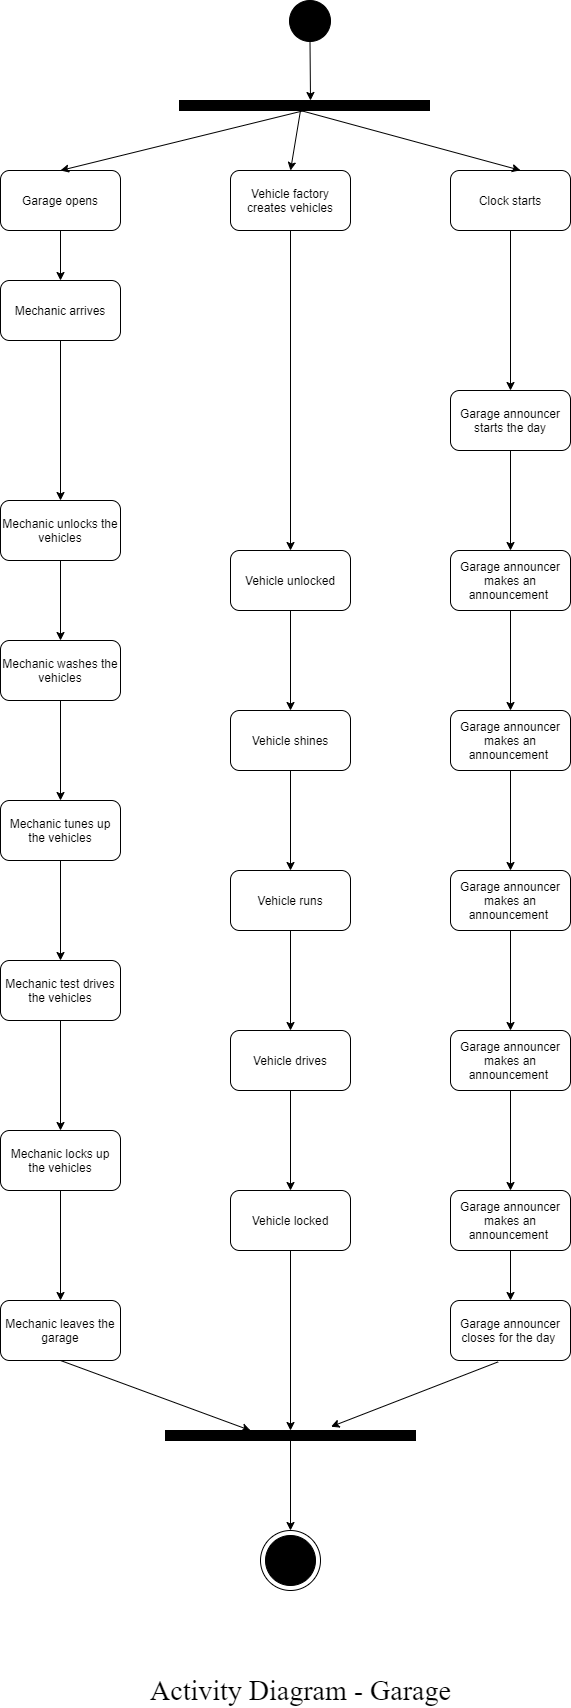

The diagram above was exported from draw.io. Its source (the exported page's mxGraphModel, read from the mxfile embedded in the PNG):
<mxGraphModel dx="1730" dy="1028" grid="1" gridSize="10" guides="1" tooltips="1" connect="1" arrows="1" fold="1" page="1" pageScale="1" pageWidth="2339" pageHeight="3300" math="0" shadow="0">
  <root>
    <mxCell id="0" />
    <mxCell id="1" parent="0" />
    <mxCell id="j-JXnea5LQVujWRStHSg-1" value="Garage opens" style="rounded=1;whiteSpace=wrap;html=1;" parent="1" vertex="1">
      <mxGeometry x="110" y="260" width="120" height="60" as="geometry" />
    </mxCell>
    <mxCell id="j-JXnea5LQVujWRStHSg-2" value="Mechanic arrives" style="rounded=1;whiteSpace=wrap;html=1;" parent="1" vertex="1">
      <mxGeometry x="110" y="370" width="120" height="60" as="geometry" />
    </mxCell>
    <mxCell id="j-JXnea5LQVujWRStHSg-3" value="Vehicle factory creates vehicles" style="rounded=1;whiteSpace=wrap;html=1;" parent="1" vertex="1">
      <mxGeometry x="340" y="260" width="120" height="60" as="geometry" />
    </mxCell>
    <mxCell id="j-JXnea5LQVujWRStHSg-4" value="Garage announcer starts the day" style="rounded=1;whiteSpace=wrap;html=1;" parent="1" vertex="1">
      <mxGeometry x="560" y="480" width="120" height="60" as="geometry" />
    </mxCell>
    <mxCell id="j-JXnea5LQVujWRStHSg-5" value="" style="rounded=0;whiteSpace=wrap;html=1;fillColor=#000000;" parent="1" vertex="1">
      <mxGeometry x="289" y="190" width="250" height="10" as="geometry" />
    </mxCell>
    <mxCell id="j-JXnea5LQVujWRStHSg-6" value="" style="ellipse;whiteSpace=wrap;html=1;aspect=fixed;fillColor=#000000;" parent="1" vertex="1">
      <mxGeometry x="399" y="90" width="41" height="41" as="geometry" />
    </mxCell>
    <mxCell id="j-JXnea5LQVujWRStHSg-7" value="Clock starts" style="rounded=1;whiteSpace=wrap;html=1;fillColor=#FFFFFF;" parent="1" vertex="1">
      <mxGeometry x="560" y="260" width="120" height="60" as="geometry" />
    </mxCell>
    <mxCell id="j-JXnea5LQVujWRStHSg-9" value="Mechanic unlocks the vehicles" style="rounded=1;whiteSpace=wrap;html=1;fillColor=#FFFFFF;" parent="1" vertex="1">
      <mxGeometry x="110" y="590" width="120" height="60" as="geometry" />
    </mxCell>
    <mxCell id="j-JXnea5LQVujWRStHSg-10" value="Mechanic washes the vehicles" style="rounded=1;whiteSpace=wrap;html=1;fillColor=#FFFFFF;" parent="1" vertex="1">
      <mxGeometry x="110" y="730" width="120" height="60" as="geometry" />
    </mxCell>
    <mxCell id="j-JXnea5LQVujWRStHSg-11" value="Garage announcer makes an announcement&amp;nbsp;" style="rounded=1;whiteSpace=wrap;html=1;fillColor=#FFFFFF;" parent="1" vertex="1">
      <mxGeometry x="560" y="640" width="120" height="60" as="geometry" />
    </mxCell>
    <mxCell id="j-JXnea5LQVujWRStHSg-12" value="Mechanic tunes up the vehicles" style="rounded=1;whiteSpace=wrap;html=1;fillColor=#FFFFFF;" parent="1" vertex="1">
      <mxGeometry x="110" y="890" width="120" height="60" as="geometry" />
    </mxCell>
    <mxCell id="j-JXnea5LQVujWRStHSg-13" value="Mechanic test drives the vehicles" style="rounded=1;whiteSpace=wrap;html=1;fillColor=#FFFFFF;" parent="1" vertex="1">
      <mxGeometry x="110" y="1050" width="120" height="60" as="geometry" />
    </mxCell>
    <mxCell id="j-JXnea5LQVujWRStHSg-14" value="Mechanic locks up the vehicles" style="rounded=1;whiteSpace=wrap;html=1;fillColor=#FFFFFF;" parent="1" vertex="1">
      <mxGeometry x="110" y="1220" width="120" height="60" as="geometry" />
    </mxCell>
    <mxCell id="j-JXnea5LQVujWRStHSg-15" value="Garage announcer makes an announcement&amp;nbsp;" style="rounded=1;whiteSpace=wrap;html=1;fillColor=#FFFFFF;" parent="1" vertex="1">
      <mxGeometry x="560" y="800" width="120" height="60" as="geometry" />
    </mxCell>
    <mxCell id="j-JXnea5LQVujWRStHSg-16" value="Garage announcer makes an announcement&amp;nbsp;" style="rounded=1;whiteSpace=wrap;html=1;fillColor=#FFFFFF;" parent="1" vertex="1">
      <mxGeometry x="560" y="960" width="120" height="60" as="geometry" />
    </mxCell>
    <mxCell id="j-JXnea5LQVujWRStHSg-18" value="Garage announcer makes an announcement&amp;nbsp;" style="rounded=1;whiteSpace=wrap;html=1;fillColor=#FFFFFF;" parent="1" vertex="1">
      <mxGeometry x="560" y="1120" width="120" height="60" as="geometry" />
    </mxCell>
    <mxCell id="j-JXnea5LQVujWRStHSg-19" value="Garage announcer makes an announcement&amp;nbsp;" style="rounded=1;whiteSpace=wrap;html=1;fillColor=#FFFFFF;" parent="1" vertex="1">
      <mxGeometry x="560" y="1280" width="120" height="60" as="geometry" />
    </mxCell>
    <mxCell id="j-JXnea5LQVujWRStHSg-20" value="Vehicle unlocked" style="rounded=1;whiteSpace=wrap;html=1;fillColor=#FFFFFF;" parent="1" vertex="1">
      <mxGeometry x="340" y="640" width="120" height="60" as="geometry" />
    </mxCell>
    <mxCell id="j-JXnea5LQVujWRStHSg-21" value="Vehicle shines" style="rounded=1;whiteSpace=wrap;html=1;fillColor=#FFFFFF;" parent="1" vertex="1">
      <mxGeometry x="340" y="800" width="120" height="60" as="geometry" />
    </mxCell>
    <mxCell id="j-JXnea5LQVujWRStHSg-22" value="Vehicle runs" style="rounded=1;whiteSpace=wrap;html=1;fillColor=#FFFFFF;" parent="1" vertex="1">
      <mxGeometry x="340" y="960" width="120" height="60" as="geometry" />
    </mxCell>
    <mxCell id="j-JXnea5LQVujWRStHSg-23" value="Vehicle drives" style="rounded=1;whiteSpace=wrap;html=1;fillColor=#FFFFFF;" parent="1" vertex="1">
      <mxGeometry x="340" y="1120" width="120" height="60" as="geometry" />
    </mxCell>
    <mxCell id="j-JXnea5LQVujWRStHSg-24" value="Vehicle locked" style="rounded=1;whiteSpace=wrap;html=1;fillColor=#FFFFFF;" parent="1" vertex="1">
      <mxGeometry x="340" y="1280" width="120" height="60" as="geometry" />
    </mxCell>
    <mxCell id="j-JXnea5LQVujWRStHSg-25" value="Mechanic leaves the garage" style="rounded=1;whiteSpace=wrap;html=1;fillColor=#FFFFFF;" parent="1" vertex="1">
      <mxGeometry x="110" y="1390" width="120" height="60" as="geometry" />
    </mxCell>
    <mxCell id="j-JXnea5LQVujWRStHSg-26" value="Garage announcer closes for the day&amp;nbsp;" style="rounded=1;whiteSpace=wrap;html=1;fillColor=#FFFFFF;" parent="1" vertex="1">
      <mxGeometry x="560" y="1390" width="120" height="60" as="geometry" />
    </mxCell>
    <mxCell id="j-JXnea5LQVujWRStHSg-27" value="" style="ellipse;whiteSpace=wrap;html=1;aspect=fixed;fillColor=#FFFFFF;" parent="1" vertex="1">
      <mxGeometry x="370" y="1620" width="60" height="60" as="geometry" />
    </mxCell>
    <mxCell id="j-JXnea5LQVujWRStHSg-28" value="" style="ellipse;whiteSpace=wrap;html=1;aspect=fixed;fillColor=#000000;" parent="1" vertex="1">
      <mxGeometry x="375" y="1625" width="50" height="50" as="geometry" />
    </mxCell>
    <mxCell id="j-JXnea5LQVujWRStHSg-29" value="" style="endArrow=classic;html=1;exitX=0.5;exitY=1;exitDx=0;exitDy=0;entryX=0.5;entryY=0;entryDx=0;entryDy=0;" parent="1" source="j-JXnea5LQVujWRStHSg-5" target="j-JXnea5LQVujWRStHSg-1" edge="1">
      <mxGeometry width="50" height="50" relative="1" as="geometry">
        <mxPoint x="390" y="340" as="sourcePoint" />
        <mxPoint x="440" y="290" as="targetPoint" />
      </mxGeometry>
    </mxCell>
    <mxCell id="j-JXnea5LQVujWRStHSg-30" value="" style="endArrow=classic;html=1;entryX=0.5;entryY=0;entryDx=0;entryDy=0;" parent="1" target="j-JXnea5LQVujWRStHSg-3" edge="1">
      <mxGeometry width="50" height="50" relative="1" as="geometry">
        <mxPoint x="410" y="200" as="sourcePoint" />
        <mxPoint x="440" y="290" as="targetPoint" />
      </mxGeometry>
    </mxCell>
    <mxCell id="j-JXnea5LQVujWRStHSg-31" value="" style="endArrow=classic;html=1;entryX=0.583;entryY=-0.003;entryDx=0;entryDy=0;entryPerimeter=0;" parent="1" target="j-JXnea5LQVujWRStHSg-7" edge="1">
      <mxGeometry width="50" height="50" relative="1" as="geometry">
        <mxPoint x="410" y="200" as="sourcePoint" />
        <mxPoint x="440" y="290" as="targetPoint" />
      </mxGeometry>
    </mxCell>
    <mxCell id="j-JXnea5LQVujWRStHSg-32" value="" style="endArrow=classic;html=1;exitX=0.5;exitY=1;exitDx=0;exitDy=0;entryX=0.5;entryY=0;entryDx=0;entryDy=0;" parent="1" source="j-JXnea5LQVujWRStHSg-1" target="j-JXnea5LQVujWRStHSg-2" edge="1">
      <mxGeometry width="50" height="50" relative="1" as="geometry">
        <mxPoint x="390" y="440" as="sourcePoint" />
        <mxPoint x="440" y="390" as="targetPoint" />
      </mxGeometry>
    </mxCell>
    <mxCell id="j-JXnea5LQVujWRStHSg-33" value="" style="endArrow=classic;html=1;exitX=0.5;exitY=1;exitDx=0;exitDy=0;entryX=0.5;entryY=0;entryDx=0;entryDy=0;" parent="1" source="j-JXnea5LQVujWRStHSg-2" edge="1" target="j-JXnea5LQVujWRStHSg-9">
      <mxGeometry width="50" height="50" relative="1" as="geometry">
        <mxPoint x="180" y="330" as="sourcePoint" />
        <mxPoint x="180" y="590" as="targetPoint" />
      </mxGeometry>
    </mxCell>
    <mxCell id="j-JXnea5LQVujWRStHSg-34" value="" style="endArrow=classic;html=1;exitX=0.5;exitY=1;exitDx=0;exitDy=0;entryX=0.5;entryY=0;entryDx=0;entryDy=0;" parent="1" source="j-JXnea5LQVujWRStHSg-9" target="j-JXnea5LQVujWRStHSg-10" edge="1">
      <mxGeometry width="50" height="50" relative="1" as="geometry">
        <mxPoint x="190" y="340" as="sourcePoint" />
        <mxPoint x="190" y="390" as="targetPoint" />
      </mxGeometry>
    </mxCell>
    <mxCell id="j-JXnea5LQVujWRStHSg-35" value="" style="endArrow=classic;html=1;exitX=0.5;exitY=1;exitDx=0;exitDy=0;entryX=0.5;entryY=0;entryDx=0;entryDy=0;" parent="1" source="j-JXnea5LQVujWRStHSg-10" target="j-JXnea5LQVujWRStHSg-12" edge="1">
      <mxGeometry width="50" height="50" relative="1" as="geometry">
        <mxPoint x="200" y="350" as="sourcePoint" />
        <mxPoint x="200" y="400" as="targetPoint" />
      </mxGeometry>
    </mxCell>
    <mxCell id="j-JXnea5LQVujWRStHSg-36" value="" style="endArrow=classic;html=1;exitX=0.5;exitY=1;exitDx=0;exitDy=0;entryX=0.5;entryY=0;entryDx=0;entryDy=0;" parent="1" source="j-JXnea5LQVujWRStHSg-12" target="j-JXnea5LQVujWRStHSg-13" edge="1">
      <mxGeometry width="50" height="50" relative="1" as="geometry">
        <mxPoint x="210" y="360" as="sourcePoint" />
        <mxPoint x="210" y="410" as="targetPoint" />
      </mxGeometry>
    </mxCell>
    <mxCell id="j-JXnea5LQVujWRStHSg-37" value="" style="endArrow=classic;html=1;exitX=0.5;exitY=1;exitDx=0;exitDy=0;entryX=0.5;entryY=0;entryDx=0;entryDy=0;" parent="1" source="j-JXnea5LQVujWRStHSg-13" target="j-JXnea5LQVujWRStHSg-14" edge="1">
      <mxGeometry width="50" height="50" relative="1" as="geometry">
        <mxPoint x="190" y="960" as="sourcePoint" />
        <mxPoint x="190" y="1060" as="targetPoint" />
      </mxGeometry>
    </mxCell>
    <mxCell id="j-JXnea5LQVujWRStHSg-38" value="" style="endArrow=classic;html=1;exitX=0.5;exitY=1;exitDx=0;exitDy=0;entryX=0.5;entryY=0;entryDx=0;entryDy=0;" parent="1" source="j-JXnea5LQVujWRStHSg-14" edge="1" target="j-JXnea5LQVujWRStHSg-25">
      <mxGeometry width="50" height="50" relative="1" as="geometry">
        <mxPoint x="200" y="970" as="sourcePoint" />
        <mxPoint x="180" y="1390" as="targetPoint" />
      </mxGeometry>
    </mxCell>
    <mxCell id="j-JXnea5LQVujWRStHSg-39" value="" style="endArrow=classic;html=1;exitX=0.5;exitY=1;exitDx=0;exitDy=0;entryX=0.5;entryY=0;entryDx=0;entryDy=0;" parent="1" source="j-JXnea5LQVujWRStHSg-3" target="j-JXnea5LQVujWRStHSg-20" edge="1">
      <mxGeometry width="50" height="50" relative="1" as="geometry">
        <mxPoint x="390" y="500" as="sourcePoint" />
        <mxPoint x="440" y="450" as="targetPoint" />
      </mxGeometry>
    </mxCell>
    <mxCell id="j-JXnea5LQVujWRStHSg-40" value="" style="endArrow=classic;html=1;exitX=0.5;exitY=1;exitDx=0;exitDy=0;entryX=0.5;entryY=0;entryDx=0;entryDy=0;" parent="1" source="j-JXnea5LQVujWRStHSg-7" target="j-JXnea5LQVujWRStHSg-4" edge="1">
      <mxGeometry width="50" height="50" relative="1" as="geometry">
        <mxPoint x="390" y="600" as="sourcePoint" />
        <mxPoint x="440" y="550" as="targetPoint" />
      </mxGeometry>
    </mxCell>
    <mxCell id="j-JXnea5LQVujWRStHSg-41" value="" style="endArrow=classic;html=1;exitX=0.5;exitY=1;exitDx=0;exitDy=0;entryX=0.5;entryY=0;entryDx=0;entryDy=0;" parent="1" source="j-JXnea5LQVujWRStHSg-4" target="j-JXnea5LQVujWRStHSg-11" edge="1">
      <mxGeometry width="50" height="50" relative="1" as="geometry">
        <mxPoint x="390" y="600" as="sourcePoint" />
        <mxPoint x="440" y="550" as="targetPoint" />
      </mxGeometry>
    </mxCell>
    <mxCell id="j-JXnea5LQVujWRStHSg-42" value="" style="endArrow=classic;html=1;exitX=0.5;exitY=1;exitDx=0;exitDy=0;entryX=0.5;entryY=0;entryDx=0;entryDy=0;" parent="1" source="j-JXnea5LQVujWRStHSg-11" target="j-JXnea5LQVujWRStHSg-15" edge="1">
      <mxGeometry width="50" height="50" relative="1" as="geometry">
        <mxPoint x="630" y="550" as="sourcePoint" />
        <mxPoint x="630" y="655" as="targetPoint" />
      </mxGeometry>
    </mxCell>
    <mxCell id="j-JXnea5LQVujWRStHSg-43" value="" style="endArrow=classic;html=1;exitX=0.5;exitY=1;exitDx=0;exitDy=0;entryX=0.5;entryY=0;entryDx=0;entryDy=0;" parent="1" source="j-JXnea5LQVujWRStHSg-15" target="j-JXnea5LQVujWRStHSg-16" edge="1">
      <mxGeometry width="50" height="50" relative="1" as="geometry">
        <mxPoint x="640" y="560" as="sourcePoint" />
        <mxPoint x="640" y="665" as="targetPoint" />
      </mxGeometry>
    </mxCell>
    <mxCell id="j-JXnea5LQVujWRStHSg-44" value="" style="endArrow=classic;html=1;exitX=0.5;exitY=1;exitDx=0;exitDy=0;entryX=0.5;entryY=0;entryDx=0;entryDy=0;" parent="1" source="j-JXnea5LQVujWRStHSg-21" target="j-JXnea5LQVujWRStHSg-22" edge="1">
      <mxGeometry width="50" height="50" relative="1" as="geometry">
        <mxPoint x="630" y="870" as="sourcePoint" />
        <mxPoint x="630" y="970" as="targetPoint" />
      </mxGeometry>
    </mxCell>
    <mxCell id="j-JXnea5LQVujWRStHSg-45" value="" style="endArrow=classic;html=1;exitX=0.5;exitY=1;exitDx=0;exitDy=0;entryX=0.5;entryY=0;entryDx=0;entryDy=0;" parent="1" source="j-JXnea5LQVujWRStHSg-20" target="j-JXnea5LQVujWRStHSg-21" edge="1">
      <mxGeometry width="50" height="50" relative="1" as="geometry">
        <mxPoint x="640" y="880" as="sourcePoint" />
        <mxPoint x="640" y="980" as="targetPoint" />
      </mxGeometry>
    </mxCell>
    <mxCell id="j-JXnea5LQVujWRStHSg-46" value="" style="endArrow=classic;html=1;exitX=0.5;exitY=1;exitDx=0;exitDy=0;entryX=0.5;entryY=0;entryDx=0;entryDy=0;" parent="1" source="j-JXnea5LQVujWRStHSg-16" target="j-JXnea5LQVujWRStHSg-18" edge="1">
      <mxGeometry width="50" height="50" relative="1" as="geometry">
        <mxPoint x="650" y="890" as="sourcePoint" />
        <mxPoint x="650" y="990" as="targetPoint" />
      </mxGeometry>
    </mxCell>
    <mxCell id="j-JXnea5LQVujWRStHSg-47" value="" style="endArrow=classic;html=1;exitX=0.5;exitY=1;exitDx=0;exitDy=0;entryX=0.5;entryY=0;entryDx=0;entryDy=0;" parent="1" source="j-JXnea5LQVujWRStHSg-22" target="j-JXnea5LQVujWRStHSg-23" edge="1">
      <mxGeometry width="50" height="50" relative="1" as="geometry">
        <mxPoint x="660" y="900" as="sourcePoint" />
        <mxPoint x="660" y="1000" as="targetPoint" />
      </mxGeometry>
    </mxCell>
    <mxCell id="j-JXnea5LQVujWRStHSg-48" value="" style="endArrow=classic;html=1;exitX=0.5;exitY=1;exitDx=0;exitDy=0;entryX=0.5;entryY=0;entryDx=0;entryDy=0;" parent="1" source="j-JXnea5LQVujWRStHSg-23" target="j-JXnea5LQVujWRStHSg-24" edge="1">
      <mxGeometry width="50" height="50" relative="1" as="geometry">
        <mxPoint x="410" y="1030" as="sourcePoint" />
        <mxPoint x="410" y="1130" as="targetPoint" />
      </mxGeometry>
    </mxCell>
    <mxCell id="j-JXnea5LQVujWRStHSg-49" value="" style="endArrow=classic;html=1;exitX=0.5;exitY=1;exitDx=0;exitDy=0;entryX=0.5;entryY=0;entryDx=0;entryDy=0;" parent="1" source="j-JXnea5LQVujWRStHSg-18" target="j-JXnea5LQVujWRStHSg-19" edge="1">
      <mxGeometry width="50" height="50" relative="1" as="geometry">
        <mxPoint x="420" y="1040" as="sourcePoint" />
        <mxPoint x="420" y="1140" as="targetPoint" />
      </mxGeometry>
    </mxCell>
    <mxCell id="j-JXnea5LQVujWRStHSg-50" value="" style="endArrow=classic;html=1;exitX=0.5;exitY=1;exitDx=0;exitDy=0;entryX=0.5;entryY=0;entryDx=0;entryDy=0;" parent="1" source="j-JXnea5LQVujWRStHSg-19" target="j-JXnea5LQVujWRStHSg-26" edge="1">
      <mxGeometry width="50" height="50" relative="1" as="geometry">
        <mxPoint x="430" y="1050" as="sourcePoint" />
        <mxPoint x="430" y="1150" as="targetPoint" />
      </mxGeometry>
    </mxCell>
    <mxCell id="j-JXnea5LQVujWRStHSg-51" value="" style="rounded=0;whiteSpace=wrap;html=1;fillColor=#000000;" parent="1" vertex="1">
      <mxGeometry x="275" y="1520" width="250" height="10" as="geometry" />
    </mxCell>
    <mxCell id="j-JXnea5LQVujWRStHSg-52" value="" style="endArrow=classic;html=1;exitX=0.5;exitY=1;exitDx=0;exitDy=0;" parent="1" source="j-JXnea5LQVujWRStHSg-25" edge="1">
      <mxGeometry width="50" height="50" relative="1" as="geometry">
        <mxPoint x="390" y="1590" as="sourcePoint" />
        <mxPoint x="360" y="1520" as="targetPoint" />
      </mxGeometry>
    </mxCell>
    <mxCell id="j-JXnea5LQVujWRStHSg-53" value="" style="endArrow=classic;html=1;exitX=0.5;exitY=1;exitDx=0;exitDy=0;entryX=0.5;entryY=0;entryDx=0;entryDy=0;entryPerimeter=0;" parent="1" source="j-JXnea5LQVujWRStHSg-24" target="j-JXnea5LQVujWRStHSg-51" edge="1">
      <mxGeometry width="50" height="50" relative="1" as="geometry">
        <mxPoint x="390" y="1590" as="sourcePoint" />
        <mxPoint x="440" y="1540" as="targetPoint" />
      </mxGeometry>
    </mxCell>
    <mxCell id="j-JXnea5LQVujWRStHSg-54" value="" style="endArrow=classic;html=1;exitX=0.397;exitY=1.023;exitDx=0;exitDy=0;exitPerimeter=0;entryX=0.662;entryY=-0.38;entryDx=0;entryDy=0;entryPerimeter=0;" parent="1" source="j-JXnea5LQVujWRStHSg-26" target="j-JXnea5LQVujWRStHSg-51" edge="1">
      <mxGeometry width="50" height="50" relative="1" as="geometry">
        <mxPoint x="390" y="1590" as="sourcePoint" />
        <mxPoint x="440" y="1540" as="targetPoint" />
      </mxGeometry>
    </mxCell>
    <mxCell id="j-JXnea5LQVujWRStHSg-57" value="" style="endArrow=classic;html=1;entryX=0.5;entryY=0;entryDx=0;entryDy=0;" parent="1" target="j-JXnea5LQVujWRStHSg-27" edge="1">
      <mxGeometry width="50" height="50" relative="1" as="geometry">
        <mxPoint x="400" y="1530" as="sourcePoint" />
        <mxPoint x="440" y="1540" as="targetPoint" />
      </mxGeometry>
    </mxCell>
    <mxCell id="j-JXnea5LQVujWRStHSg-58" value="" style="endArrow=classic;html=1;exitX=0.5;exitY=1;exitDx=0;exitDy=0;" parent="1" source="j-JXnea5LQVujWRStHSg-6" edge="1">
      <mxGeometry width="50" height="50" relative="1" as="geometry">
        <mxPoint x="390" y="190" as="sourcePoint" />
        <mxPoint x="420" y="190" as="targetPoint" />
      </mxGeometry>
    </mxCell>
    <mxCell id="j-JXnea5LQVujWRStHSg-59" value="&lt;font face=&quot;Times New Roman&quot; style=&quot;font-size: 28px&quot;&gt;Activity Diagram - Garage&lt;/font&gt;" style="text;html=1;align=center;verticalAlign=middle;resizable=0;points=[];autosize=1;strokeColor=none;" parent="1" vertex="1">
      <mxGeometry x="250" y="1770" width="320" height="20" as="geometry" />
    </mxCell>
  </root>
</mxGraphModel>